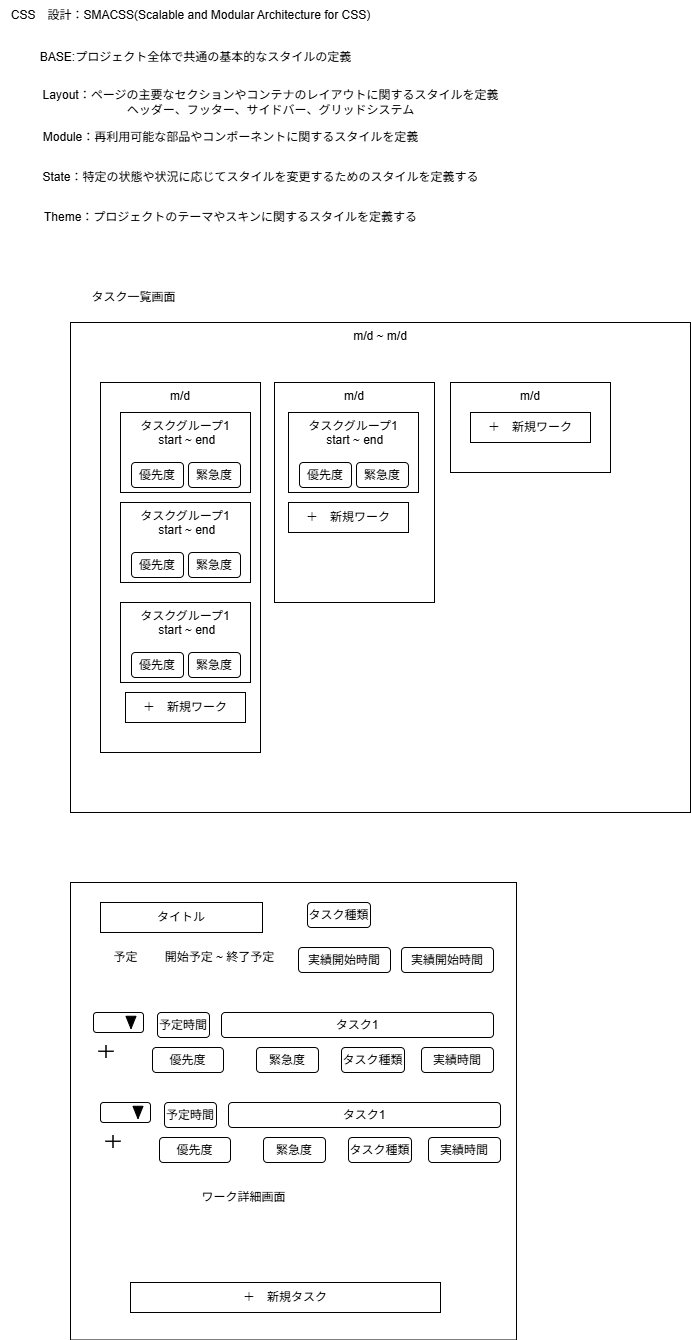

The diagram above was exported from draw.io. Its source (the exported page's mxGraphModel, read from the mxfile embedded in the PNG):
<mxGraphModel dx="710" dy="779" grid="1" gridSize="10" guides="1" tooltips="1" connect="1" arrows="1" fold="1" page="1" pageScale="1" pageWidth="827" pageHeight="1169" math="0" shadow="0">
  <root>
    <mxCell id="0" />
    <mxCell id="1" parent="0" />
    <mxCell id="3" value="m/d ~ m/d" style="rounded=0;whiteSpace=wrap;html=1;verticalAlign=top;" vertex="1" parent="1">
      <mxGeometry x="80" y="360" width="620" height="490" as="geometry" />
    </mxCell>
    <mxCell id="4" value="タスク一覧画面" style="text;html=1;align=center;verticalAlign=middle;resizable=0;points=[];autosize=1;strokeColor=none;fillColor=none;" vertex="1" parent="1">
      <mxGeometry x="88" y="320" width="110" height="30" as="geometry" />
    </mxCell>
    <mxCell id="11" value="m/d" style="rounded=0;whiteSpace=wrap;html=1;verticalAlign=top;" vertex="1" parent="1">
      <mxGeometry x="110" y="420" width="160" height="370" as="geometry" />
    </mxCell>
    <mxCell id="5" value="タスクグループ1&lt;div&gt;&amp;nbsp;start ~ end&lt;div&gt;&lt;br&gt;&lt;/div&gt;&lt;/div&gt;" style="rounded=0;whiteSpace=wrap;html=1;verticalAlign=top;" vertex="1" parent="1">
      <mxGeometry x="130" y="450" width="130" height="80" as="geometry" />
    </mxCell>
    <mxCell id="12" value="m/d" style="rounded=0;whiteSpace=wrap;html=1;verticalAlign=top;" vertex="1" parent="1">
      <mxGeometry x="284" y="420" width="160" height="220" as="geometry" />
    </mxCell>
    <mxCell id="15" value="＋　新規ワーク" style="rounded=0;whiteSpace=wrap;html=1;" vertex="1" parent="1">
      <mxGeometry x="298" y="540" width="120" height="30" as="geometry" />
    </mxCell>
    <mxCell id="16" value="m/d" style="rounded=0;whiteSpace=wrap;html=1;verticalAlign=top;" vertex="1" parent="1">
      <mxGeometry x="460" y="420" width="160" height="90" as="geometry" />
    </mxCell>
    <mxCell id="20" value="" style="rounded=0;whiteSpace=wrap;html=1;" vertex="1" parent="1">
      <mxGeometry x="80" y="920" width="446" height="457.5" as="geometry" />
    </mxCell>
    <mxCell id="21" value="ワーク詳細画面" style="text;html=1;align=center;verticalAlign=middle;resizable=0;points=[];autosize=1;strokeColor=none;fillColor=none;" vertex="1" parent="1">
      <mxGeometry x="198" y="1220" width="110" height="30" as="geometry" />
    </mxCell>
    <mxCell id="22" value="タイトル" style="rounded=0;whiteSpace=wrap;html=1;" vertex="1" parent="1">
      <mxGeometry x="110" y="940" width="162" height="30" as="geometry" />
    </mxCell>
    <mxCell id="25" value="CSS　設計：SMACSS(Scalable and Modular Architecture for CSS)" style="text;html=1;align=center;verticalAlign=middle;resizable=0;points=[];autosize=1;strokeColor=none;fillColor=none;" vertex="1" parent="1">
      <mxGeometry x="10" y="38" width="380" height="30" as="geometry" />
    </mxCell>
    <mxCell id="26" value="BASE:プロジェクト全体で共通の基本的なスタイルの定義" style="text;html=1;align=center;verticalAlign=middle;resizable=0;points=[];autosize=1;strokeColor=none;fillColor=none;" vertex="1" parent="1">
      <mxGeometry x="40" y="80" width="330" height="30" as="geometry" />
    </mxCell>
    <mxCell id="27" value="Layout：ページの主要なセクションやコンテナのレイアウトに関するスタイルを定義&lt;div&gt;ヘッダー、フッター、サイドバー、グリッドシステム&lt;/div&gt;" style="text;html=1;align=center;verticalAlign=middle;resizable=0;points=[];autosize=1;strokeColor=none;fillColor=none;" vertex="1" parent="1">
      <mxGeometry x="40" y="120" width="480" height="40" as="geometry" />
    </mxCell>
    <mxCell id="28" value="Module：再利用可能な部品やコンポーネントに関するスタイルを定義" style="text;html=1;align=center;verticalAlign=middle;resizable=0;points=[];autosize=1;strokeColor=none;fillColor=none;" vertex="1" parent="1">
      <mxGeometry x="40" y="160" width="400" height="30" as="geometry" />
    </mxCell>
    <mxCell id="29" value="State：特定の状態や状況に応じてスタイルを変更するためのスタイルを定義する" style="text;html=1;align=center;verticalAlign=middle;resizable=0;points=[];autosize=1;strokeColor=none;fillColor=none;" vertex="1" parent="1">
      <mxGeometry x="40" y="200" width="460" height="30" as="geometry" />
    </mxCell>
    <mxCell id="30" value="Theme：プロジェクトのテーマやスキンに関するスタイルを定義する" style="text;html=1;align=center;verticalAlign=middle;resizable=0;points=[];autosize=1;strokeColor=none;fillColor=none;" vertex="1" parent="1">
      <mxGeometry x="40" y="240" width="400" height="30" as="geometry" />
    </mxCell>
    <mxCell id="40" value="開始予定 ~ 終了予定" style="text;html=1;align=center;verticalAlign=middle;resizable=0;points=[];autosize=1;strokeColor=none;fillColor=none;" vertex="1" parent="1">
      <mxGeometry x="164" y="980" width="130" height="30" as="geometry" />
    </mxCell>
    <mxCell id="42" value="予定" style="text;html=1;align=center;verticalAlign=middle;resizable=0;points=[];autosize=1;strokeColor=none;fillColor=none;" vertex="1" parent="1">
      <mxGeometry x="110" y="980" width="50" height="30" as="geometry" />
    </mxCell>
    <mxCell id="66" value="優先度" style="rounded=1;whiteSpace=wrap;html=1;" vertex="1" parent="1">
      <mxGeometry x="141" y="500" width="52" height="25" as="geometry" />
    </mxCell>
    <mxCell id="67" value="緊急度" style="rounded=1;whiteSpace=wrap;html=1;" vertex="1" parent="1">
      <mxGeometry x="198" y="500" width="52" height="25" as="geometry" />
    </mxCell>
    <mxCell id="68" value="タスクグループ1&lt;div&gt;&amp;nbsp;start ~ end&lt;div&gt;&lt;br&gt;&lt;/div&gt;&lt;/div&gt;" style="rounded=0;whiteSpace=wrap;html=1;verticalAlign=top;" vertex="1" parent="1">
      <mxGeometry x="130" y="540" width="130" height="80" as="geometry" />
    </mxCell>
    <mxCell id="69" value="優先度" style="rounded=1;whiteSpace=wrap;html=1;" vertex="1" parent="1">
      <mxGeometry x="141" y="590" width="52" height="25" as="geometry" />
    </mxCell>
    <mxCell id="70" value="緊急度" style="rounded=1;whiteSpace=wrap;html=1;" vertex="1" parent="1">
      <mxGeometry x="198" y="590" width="52" height="25" as="geometry" />
    </mxCell>
    <mxCell id="71" value="タスクグループ1&lt;div&gt;&amp;nbsp;start ~ end&lt;div&gt;&lt;br&gt;&lt;/div&gt;&lt;/div&gt;" style="rounded=0;whiteSpace=wrap;html=1;verticalAlign=top;" vertex="1" parent="1">
      <mxGeometry x="130" y="640" width="130" height="80" as="geometry" />
    </mxCell>
    <mxCell id="72" value="優先度" style="rounded=1;whiteSpace=wrap;html=1;" vertex="1" parent="1">
      <mxGeometry x="141" y="690" width="52" height="25" as="geometry" />
    </mxCell>
    <mxCell id="73" value="緊急度" style="rounded=1;whiteSpace=wrap;html=1;" vertex="1" parent="1">
      <mxGeometry x="198" y="690" width="52" height="25" as="geometry" />
    </mxCell>
    <mxCell id="74" value="＋　新規ワーク" style="rounded=0;whiteSpace=wrap;html=1;" vertex="1" parent="1">
      <mxGeometry x="135" y="730" width="120" height="30" as="geometry" />
    </mxCell>
    <mxCell id="75" value="タスクグループ1&lt;div&gt;&amp;nbsp;start ~ end&lt;div&gt;&lt;br&gt;&lt;/div&gt;&lt;/div&gt;" style="rounded=0;whiteSpace=wrap;html=1;verticalAlign=top;" vertex="1" parent="1">
      <mxGeometry x="298" y="450" width="130" height="80" as="geometry" />
    </mxCell>
    <mxCell id="76" value="優先度" style="rounded=1;whiteSpace=wrap;html=1;" vertex="1" parent="1">
      <mxGeometry x="309" y="500" width="52" height="25" as="geometry" />
    </mxCell>
    <mxCell id="77" value="緊急度" style="rounded=1;whiteSpace=wrap;html=1;" vertex="1" parent="1">
      <mxGeometry x="366" y="500" width="52" height="25" as="geometry" />
    </mxCell>
    <mxCell id="78" value="＋　新規ワーク" style="rounded=0;whiteSpace=wrap;html=1;" vertex="1" parent="1">
      <mxGeometry x="480" y="450" width="120" height="30" as="geometry" />
    </mxCell>
    <mxCell id="79" value="" style="group" vertex="1" connectable="0" parent="1">
      <mxGeometry x="103" y="1050" width="400" height="60" as="geometry" />
    </mxCell>
    <mxCell id="39" value="タスク1" style="rounded=1;whiteSpace=wrap;html=1;" vertex="1" parent="79">
      <mxGeometry x="128" width="272" height="25" as="geometry" />
    </mxCell>
    <mxCell id="41" value="優先度" style="rounded=1;whiteSpace=wrap;html=1;" vertex="1" parent="79">
      <mxGeometry x="59" y="35" width="71" height="25" as="geometry" />
    </mxCell>
    <mxCell id="54" value="緊急度" style="rounded=1;whiteSpace=wrap;html=1;" vertex="1" parent="79">
      <mxGeometry x="163" y="35" width="62" height="25" as="geometry" />
    </mxCell>
    <mxCell id="57" value="タスク種類" style="rounded=1;whiteSpace=wrap;html=1;" vertex="1" parent="79">
      <mxGeometry x="248" y="35" width="63" height="25" as="geometry" />
    </mxCell>
    <mxCell id="58" value="予定時間" style="rounded=1;whiteSpace=wrap;html=1;" vertex="1" parent="79">
      <mxGeometry x="64" width="52" height="25" as="geometry" />
    </mxCell>
    <mxCell id="59" value="実績時間" style="rounded=1;whiteSpace=wrap;html=1;" vertex="1" parent="79">
      <mxGeometry x="328" y="35" width="72" height="25" as="geometry" />
    </mxCell>
    <mxCell id="63" value="" style="group" vertex="1" connectable="0" parent="79">
      <mxGeometry width="50" height="20" as="geometry" />
    </mxCell>
    <mxCell id="60" value="" style="rounded=1;whiteSpace=wrap;html=1;" vertex="1" parent="63">
      <mxGeometry width="50" height="20" as="geometry" />
    </mxCell>
    <mxCell id="61" value="" style="triangle;whiteSpace=wrap;html=1;rotation=90;fillColor=#000000;" vertex="1" parent="63">
      <mxGeometry x="31.25" y="5" width="12.5" height="10" as="geometry" />
    </mxCell>
    <mxCell id="65" value="" style="shape=cross;whiteSpace=wrap;html=1;fillColor=#000000;size=0;" vertex="1" parent="79">
      <mxGeometry x="5" y="32.5" width="15" height="12.5" as="geometry" />
    </mxCell>
    <mxCell id="80" value="" style="group" vertex="1" connectable="0" parent="1">
      <mxGeometry x="110" y="1140" width="400" height="60" as="geometry" />
    </mxCell>
    <mxCell id="81" value="タスク1" style="rounded=1;whiteSpace=wrap;html=1;" vertex="1" parent="80">
      <mxGeometry x="128" width="272" height="25" as="geometry" />
    </mxCell>
    <mxCell id="82" value="優先度" style="rounded=1;whiteSpace=wrap;html=1;" vertex="1" parent="80">
      <mxGeometry x="59" y="35" width="71" height="25" as="geometry" />
    </mxCell>
    <mxCell id="83" value="緊急度" style="rounded=1;whiteSpace=wrap;html=1;" vertex="1" parent="80">
      <mxGeometry x="163" y="35" width="62" height="25" as="geometry" />
    </mxCell>
    <mxCell id="84" value="タスク種類" style="rounded=1;whiteSpace=wrap;html=1;" vertex="1" parent="80">
      <mxGeometry x="248" y="35" width="63" height="25" as="geometry" />
    </mxCell>
    <mxCell id="85" value="予定時間" style="rounded=1;whiteSpace=wrap;html=1;" vertex="1" parent="80">
      <mxGeometry x="64" width="52" height="25" as="geometry" />
    </mxCell>
    <mxCell id="86" value="実績時間" style="rounded=1;whiteSpace=wrap;html=1;" vertex="1" parent="80">
      <mxGeometry x="328" y="35" width="72" height="25" as="geometry" />
    </mxCell>
    <mxCell id="87" value="" style="group" vertex="1" connectable="0" parent="80">
      <mxGeometry width="50" height="20" as="geometry" />
    </mxCell>
    <mxCell id="88" value="" style="rounded=1;whiteSpace=wrap;html=1;" vertex="1" parent="87">
      <mxGeometry width="50" height="20" as="geometry" />
    </mxCell>
    <mxCell id="89" value="" style="triangle;whiteSpace=wrap;html=1;rotation=90;fillColor=#000000;" vertex="1" parent="87">
      <mxGeometry x="31.25" y="5" width="12.5" height="10" as="geometry" />
    </mxCell>
    <mxCell id="90" value="" style="shape=cross;whiteSpace=wrap;html=1;fillColor=#000000;size=0;" vertex="1" parent="80">
      <mxGeometry x="5" y="32.5" width="15" height="12.5" as="geometry" />
    </mxCell>
    <mxCell id="91" value="実績開始時間" style="rounded=1;whiteSpace=wrap;html=1;" vertex="1" parent="1">
      <mxGeometry x="308" y="985" width="92" height="25" as="geometry" />
    </mxCell>
    <mxCell id="92" value="実績開始時間" style="rounded=1;whiteSpace=wrap;html=1;" vertex="1" parent="1">
      <mxGeometry x="411" y="985" width="92" height="25" as="geometry" />
    </mxCell>
    <mxCell id="93" value="タスク種類" style="rounded=1;whiteSpace=wrap;html=1;" vertex="1" parent="1">
      <mxGeometry x="317" y="940" width="63" height="25" as="geometry" />
    </mxCell>
    <mxCell id="94" value="＋　新規タスク" style="rounded=0;whiteSpace=wrap;html=1;" vertex="1" parent="1">
      <mxGeometry x="140" y="1320" width="310" height="30" as="geometry" />
    </mxCell>
  </root>
</mxGraphModel>